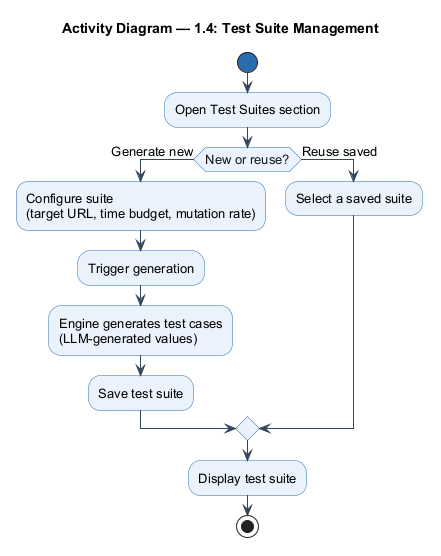

The diagram above was rendered by PlantUML. Its source (embedded in the PNG):
@startuml
!include _style_act.iuml
title Activity Diagram — 1.4: Test Suite Management
start
:Open Test Suites section;
if (New or reuse?) then (Generate new)
  :Configure suite\n(target URL, time budget, mutation rate);
  :Trigger generation;
  :Engine generates test cases\n(LLM-generated values);
  :Save test suite;
else (Reuse saved)
  :Select a saved suite;
endif
:Display test suite;
stop
@enduml